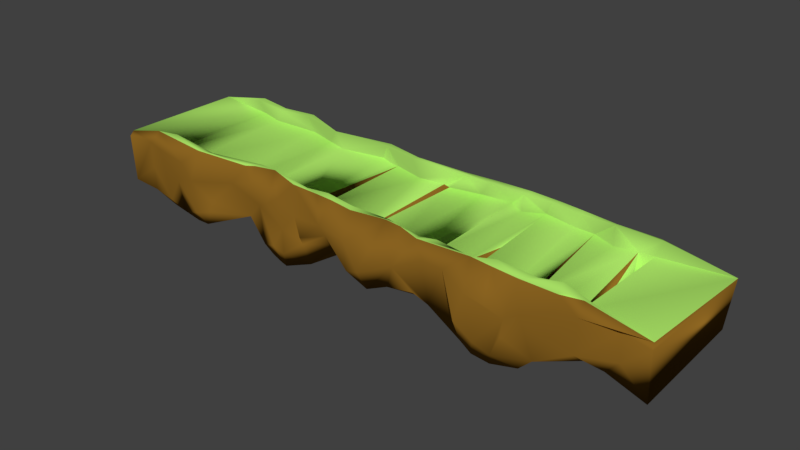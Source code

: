 # Source: straightbridge.blend  (saved by Blender 2.79.0; exported with 4.5.12 LTS)
import bpy
from mathutils import Matrix  # noqa: F401  (used for matrix-valued properties, if any)

bpy.ops.wm.read_factory_settings(use_empty=True)
scene = bpy.context.scene
scene.name = 'Scene'

# ---- collections
col_collection_1 = bpy.data.collections.new('Collection 1'); scene.collection.children.link(col_collection_1)

# ---- materials (node trees are filled in below, after node groups)
mat_material = bpy.data.materials.new('Material')
mat_material.alpha_threshold = 0.0
mat_material.use_transparent_shadow = False
mat_material.diffuse_color = (0.4219, 0.8, 0.1402, 1.0)
mat_material.roughness = 0.5
mat_dirt = bpy.data.materials.new('dirt')
mat_dirt.alpha_threshold = 0.0
mat_dirt.use_transparent_shadow = False
mat_dirt.diffuse_color = (0.2738, 0.135, 0.0162, 1.0)
mat_dirt.roughness = 0.5
mat_dirt.specular_intensity = 0.0

# ---- material node trees

# ---- world
world_world = bpy.data.worlds.new('World'); scene.world = world_world
world_world.color = (0.05088, 0.05088, 0.05088)
world_world.use_sun_shadow = False
world_world.sun_shadow_jitter_overblur = 0.0
world_world.cycles.sampling_method = 'MANUAL'

# ---- meshes
me_cube = bpy.data.meshes.new('Cube')
me_cube.from_pydata([(-1.149, 2.691, 2.237), (0.9712, -2.578, -2.204), (0.9949, 2.533, -2.03), (-0.7795, 2.751, -3.657), (-0.9511, 2.815, -0.9691), (-0.6856, 2.744, -1.861), (-0.2996, 2.624, -4.102), (-0.07295, 2.681, -6.013), (0.7369, -2.269, -3.182), (0.362, -2.719, -5.136), (-0.9675, -2.482, -0.09083), (0.7946, 2.677, -3.573), (0.9492, 2.568, -2.917), (0.7511, -2.758, -3.077), (-0.95, 2.475, 7.681), (0.01619, 2.726, 2.046), (0.3672, 2.545, 4.116), (0.7781, -2.435, 3.025), (-0.3624, -2.243, 3.574), (-0.5524, -2.132, 4.693), (-0.9463, 2.756, 7.942), (0.3893, 2.73, 4.607), (0.7591, -2.601, 4.134), (0.8712, -2.475, -3.979), (0.8711, 2.397, -3.196), (0.7445, 2.326, -3.45), (0.6179, 1.989, -2.904), (0.6918, 2.254, -3.446), (0.6618, -1.982, -2.597), (0.5892, -2.239, -3.085), (0.6626, -2.758, -5.36), (0.7671, 2.298, 5.161), (0.6777, -2.29, 6.123), (0.5999, -2.411, 4.876), (0.749, 2.525, 4.176), (0.6778, -2.593, 2.484), (0.5485, -2.679, 3.395), (0.4559, 2.437, -3.281), (0.5294, 2.464, -3.574), (0.492, -2.681, -7.724), (0.4325, -2.222, -4.2), (0.3657, 3.274, -6.212), (0.4801, 2.355, 4.241), (0.6093, 2.203, 5.697), (0.4582, -2.348, 5.562), (0.3769, -2.549, 3.985), (0.4801, 2.539, 5.262), (0.6004, 2.485, 4.463), (0.4551, -2.656, 4.035), (0.1948, 2.902, -5.249), (0.2691, 2.251, -3.372), (0.3367, 2.74, -3.776), (0.2215, -1.977, -3.579), (0.1679, -1.845, -4.189), (0.264, 2.443, 3.957), (0.3158, -2.341, 2.958), (0.2427, -2.372, 4.307), (0.1817, -2.425, 3.226), (0.2813, 2.693, 5.329), (0.183, -2.629, 3.337), (0.06095, 3.053, -7.317), (0.06676, -2.066, -5.414), (-0.0822, -2.674, -8.447), (0.05261, 3.301, -8.519), (-0.09012, -2.969, -9.274), (0.1183, 2.727, 2.521), (0.03934, -2.12, 3.291), (-0.09781, -2.265, 4.259), (0.001387, 2.934, 2.207), (0.1297, 2.945, 3.053), (0.1007, -2.345, 3.798), (0.03854, -2.3, 4.101), (-0.09037, -2.517, 3.905), (-0.2778, 2.694, -4.795), (-0.1571, 2.333, -4.581), (-0.2538, -1.784, -3.18), (-0.1842, 2.288, 4.954), (-0.2149, -2.132, 5.0), (-0.3028, -2.173, 4.009), (-0.1742, 2.517, 4.755), (-0.1817, -2.362, 3.868), (-0.2388, -2.446, 4.964), (-0.4873, 2.05, -1.022), (-0.3543, 2.797, -3.666), (-0.4961, -1.77, -2.7), (-0.48, -2.387, -10.81), (-0.3167, 2.545, 4.94), (-0.5379, -1.883, 4.855), (-0.3198, 2.84, 4.859), (-0.4696, -1.979, 5.3), (-0.579, 2.419, -1.893), (-0.5806, -2.217, -2.91), (-0.6415, -2.282, -3.381), (-0.839, -2.552, -2.165), (-0.6998, 3.324, -5.905), (-0.7034, 2.567, 7.04), (-0.5161, 2.011, 7.631), (-0.7407, -2.369, 5.022), (-0.6967, 2.841, 6.984), (-0.593, -2.216, 3.661), (-0.7883, -2.63, 5.522), (-0.7956, 2.824, -2.569), (-0.8577, 2.505, -0.742), (-0.8606, -2.658, -3.687), (-0.7888, 3.154, -4.67), (-0.8741, -2.765, -3.763), (-0.8193, 2.341, 6.786), (-0.9272, -2.339, 7.667), (-0.821, 2.628, 6.999), (-0.9913, -2.672, 8.569), (-1.054, -2.608, -0.1348), (-1.053, 2.632, 0.4106), (-0.9857, 3.012, -0.1943), (0.3461, 3.184, -37.4), (0.6166, -2.759, -31.3), (0.2166, 2.973, -30.19), (-0.4374, -2.636, -34.96), (-0.579, -2.252, -22.67), (-0.761, 2.699, -27.36), (-0.8194, 3.069, -26.84), (-1.071, 2.837, -24.0), (-1.152, -2.581, 2.55), (-0.7685, -0.1242, -9.897), (0.5652, -2.706, -5.772), (0.7583, 2.812, -6.503), (0.9789, -2.784, -4.209), (-0.8032, -2.908, -17.31), (0.2201, -2.468, -6.31), (0.3714, -3.37, -22.22), (0.3191, -2.243, -3.917), (0.5621, 2.479, -5.621), (0.6538, -2.705, -19.72), (0.5211, -3.058, -23.27), (0.04562, 3.588, -24.92), (0.6197, 2.307, -14.82), (-0.9209, 3.185, -2.939), (-0.7882, -0.0573, -7.855), (0.7282, -2.47, -5.814), (0.9805, -2.758, -28.35), (-0.7209, 2.707, -28.23), (-0.2611, 1.437, -38.8), (0.1711, -2.665, -23.45), (0.7697, -2.535, -22.98), (0.2217, 3.216, -30.8), (-0.1296, 2.067, -31.95), (-0.3932, -2.76, -35.83), (-0.414, 3.057, -33.09), (-0.7902, 0.1776, -26.89), (-0.9303, -2.691, -30.16), (0.1709, -2.486, -25.52), (0.8556, 2.23, -30.1), (-0.8983, 3.251, -29.02), (-0.08211, -2.912, -24.37), (0.3261, 3.45, -25.94), (0.1103, 3.545, -23.37), (-0.7889, -1.725, -9.065), (-0.327, -2.169, -5.167), (-0.9026, 3.299, -9.084), (-1.144, 2.837, -0.06213), (0.5764, -3.012, -9.837), (0.4593, -3.085, -11.39), (-0.9256, 3.104, -18.72), (-1.156, -2.736, 0.04311), (-0.8017, -1.567, -7.265), (-0.5549, -2.447, -3.565), (-0.9089, -2.445, -30.19), (-0.02683, 3.097, -29.18), (-0.2603, 2.941, -39.3), (-0.5066, 2.848, -31.37), (0.6992, -1.781, -26.66), (0.7304, -2.296, -23.71), (0.4279, 3.244, -39.53), (0.3828, 3.289, -39.23), (0.404, -2.779, -40.07), (0.3527, -2.634, -37.36), (-0.005343, -2.79, -30.4), (0.06839, -2.644, -26.19), (-0.1291, 2.802, -29.61), (-0.7331, -2.982, -30.51), (-0.7658, 2.972, -27.87), (-0.7876, -2.916, -31.13), (-0.7721, 1.551, -7.432), (0.1235, 3.511, -10.63), (-0.7653, 3.313, -11.08), (0.2419, 3.315, -8.861), (0.2, -2.45, -6.532), (0.08042, -2.554, -16.14), (0.3871, -3.309, -23.64), (-0.7857, -2.616, -7.895), (-0.3515, 3.212, -4.542), (-0.356, -2.983, -28.83), (-0.7897, 2.783, -2.617), (-0.9488, -2.481, -1.361), (0.354, 3.338, -36.7), (-0.7914, 1.493, -5.991), (-0.9915, -2.729, -1.291), (0.3266, 3.192, -14.1), (-0.5051, 3.109, -20.83), (-0.4668, 2.737, -32.61), (-0.9381, 1.716, -28.23), (-0.7201, 2.973, -28.59), (0.8463, 2.975, -31.58), (0.6892, 1.912, -24.92), (0.6787, 0.5467, -26.53), (0.533, 2.945, -39.29), (0.4586, -2.167, -40.24), (0.4752, -2.832, -40.45), (0.5663, -2.678, -38.27), (0.2025, -1.64, -25.46), (-0.3509, 3.211, -34.34), (-0.3896, 0.4387, -32.02), (-1.016, 3.33, -24.84), (-1.027, -2.769, -24.84), (-1.135, 2.793, -23.63), (-0.8237, 1.725, -26.12), (-0.8725, -2.748, -31.0), (-0.6107, 1.719, -27.28), (-0.6483, -1.284, -24.89), (-0.6638, 2.724, -28.15), (-0.3567, -2.869, -35.92), (-0.1107, 2.703, -31.97), (0.03963, -0.7257, -27.23), (0.1129, 3.301, -29.18), (-0.08552, -2.325, -31.26), (0.5269, 1.588, -39.64), (0.5087, -0.2239, -39.84), (0.7987, -1.745, -23.68), (0.7546, -0.5644, -25.23), (0.8387, -2.592, -23.4), (0.09824, 1.92, -27.44), (-0.306, -2.132, -36.39), (-0.7224, -2.775, -18.66), (-0.4842, 3.024, -12.06), (0.3295, 3.401, -13.73), (0.6706, 1.999, -24.85), (0.06771, 3.377, -16.29), (-0.2992, -2.591, -22.84), (0.4356, -3.276, -29.25), (0.248, 3.399, -24.36), (-0.9913, 3.296, -20.6), (-0.2838, -2.411, -8.78), (0.2012, 3.168, -19.95), (-0.899, 3.447, -22.66), (0.5033, 3.125, -28.71), (-0.7184, -2.941, -23.41), (-0.8096, -2.943, -10.56), (-0.7811, -3.046, -25.99), (-0.03686, -2.43, -30.66), (-1.042, -2.669, -13.51), (0.2132, -2.772, -5.037), (-0.05212, 2.724, -7.001), (-1.087, 2.767, -12.66), (-0.2609, 2.924, -23.44), (-0.946, 3.029, -16.51), (0.883, -2.607, -16.74), (0.8436, 2.968, -27.95), (-0.7732, 3.068, -14.26), (-0.2818, 3.132, -23.81), (0.4863, 2.933, -6.573), (-0.4114, -2.904, -27.64), (-0.5322, -2.231, -14.74), (-0.23, 2.597, -38.3), (0.6176, 2.134, -27.93), (0.9678, 2.675, -28.79), (0.7468, 0.6887, -26.16), (0.3957, 1.245, -39.87), (0.1899, -2.308, -25.54), (0.2362, -2.735, -25.56), (-0.0072, 2.497, -28.22), (0.03805, 2.469, -28.3), (-0.2273, -1.268, -27.02), (-0.4553, 1.665, -32.02), (-0.6729, 3.162, -28.41), (-0.8197, -1.33, -28.2), (-0.9254, 3.361, -28.77), (-0.5786, 3.0, -28.59), (-0.4182, -1.373, -32.91), (0.05524, 3.425, -29.53), (0.1566, 0.5857, -27.06), (-0.07938, -0.09614, -30.5), (-0.4796, -2.614, -31.38), (0.9385, 0.967, -29.08), (0.2224, -2.458, -25.6), (-0.9462, -2.758, -27.55), (0.3263, 0.2396, -37.25), (-0.7576, 3.31, -16.59), (-0.2965, -2.782, -18.5), (-0.1436, 2.786, -20.26), (-1.136, -2.793, -23.56), (-0.07719, 2.884, -10.9), (-0.6533, 3.509, -20.64), (0.524, -2.985, -15.17), (-0.02513, -3.073, -21.44), (0.8721, 2.646, -13.35), (0.7243, 2.644, -17.02), (-0.3865, -2.675, -18.72), (-0.4037, 3.144, -12.72), (-0.8994, -2.756, -14.98), (-0.2097, -2.428, -15.32), (0.7402, -2.621, -21.82), (0.8532, 2.769, -22.56), (-0.848, 3.313, -16.54), (-0.3917, 3.501, -27.09), (0.495, -3.176, -32.86), (0.7877, 2.733, -16.29), (0.3938, -3.19, -8.853), (0.6164, 2.615, -5.828), (-0.4418, -2.246, -6.982), (-0.5521, 2.978, -8.223), (-0.8296, 3.21, -7.168), (0.287, -2.729, -5.45), (-0.2252, -2.587, -9.875), (-0.3362, -2.564, -10.39), (-0.2607, 3.128, -7.901), (-0.6325, -2.529, -6.049)], [], [(246, 215, 180), (5, 106, 102), (0, 4, 14), (189, 88, 313), (2, 263, 12), (10, 107, 192), (25, 2, 31), (1, 17, 22), (31, 2, 34), (0, 14, 20), (107, 121, 109), (10, 121, 107), (1, 8, 17), (51, 16, 54), (53, 70, 57), (25, 31, 27), (306, 47, 124), (17, 35, 22), (32, 36, 35), (30, 36, 159), (30, 35, 36), (27, 29, 28), (44, 48, 36), (44, 45, 48), (42, 47, 46), (305, 48, 45), (38, 39, 123), (37, 40, 39), (51, 54, 50), (55, 59, 45), (54, 69, 65), (239, 274, 211), (184, 69, 58), (50, 52, 129), (310, 45, 59), (61, 66, 70), (66, 72, 71), (63, 68, 69), (311, 80, 81), (67, 80, 72), (77, 81, 80), (78, 81, 77), (303, 207, 114), (2, 25, 8, 1), (84, 89, 156), (84, 87, 89), (232, 96, 189), (254, 299, 228), (134, 234, 262), (82, 84, 156), (314, 99, 100), (87, 99, 19), (91, 87, 84), (5, 95, 106), (90, 91, 84), (14, 108, 20), (107, 100, 97), (102, 106, 14), (102, 93, 5), (102, 192, 93), (121, 162, 110), (51, 196, 9), (208, 266, 278), (226, 170, 227), (142, 299, 114), (230, 145, 276), (217, 117, 178), (199, 148, 211), (216, 217, 272), (271, 276, 280), (144, 270, 261), (229, 278, 269), (269, 278, 221), (204, 169, 114), (257, 302, 296), (296, 302, 232), (161, 151, 215), (152, 270, 223), (114, 131, 159), (303, 173, 206), (239, 211, 251), (261, 270, 240), (195, 248, 283), (190, 230, 236), (241, 208, 278), (129, 284, 196), (242, 119, 274), (187, 174, 129), (94, 290, 285), (246, 180, 178), (224, 204, 38), (105, 297, 245), (289, 133, 177), (182, 238, 154), (243, 262, 204), (255, 201, 294), (284, 113, 196), (127, 241, 282), (49, 241, 127), (185, 266, 241), (241, 278, 115), (305, 310, 128), (25, 202, 137), (27, 137, 169), (161, 274, 151), (310, 267, 174), (192, 165, 10), (7, 166, 250), (186, 176, 141), (233, 238, 184), (64, 152, 292), (291, 132, 159), (62, 166, 7), (156, 240, 140), (73, 156, 252), (252, 140, 261), (291, 303, 132), (311, 298, 64), (4, 253, 161), (235, 133, 289), (236, 270, 298), (158, 213, 0), (185, 282, 266), (293, 304, 124), (293, 263, 255), (41, 258, 233), (194, 256, 101), (136, 256, 194), (313, 79, 257), (257, 287, 167), (307, 85, 295), (259, 280, 219), (289, 287, 79), (192, 161, 165), (165, 161, 215), (62, 247, 279), (279, 247, 223), (137, 170, 169), (200, 272, 139), (168, 271, 280), (210, 140, 230), (220, 279, 144), (222, 278, 229), (226, 142, 170), (198, 168, 146), (226, 228, 142), (281, 138, 228), (201, 150, 264), (150, 281, 226), (169, 142, 114), (262, 169, 204), (113, 265, 174), (204, 224, 171), (266, 282, 149), (282, 174, 267), (193, 284, 143), (222, 229, 269), (261, 220, 144), (144, 279, 270), (271, 210, 276), (146, 210, 271), (272, 217, 218), (139, 118, 200), (118, 179, 200), (273, 180, 215), (118, 147, 214), (212, 120, 211), (147, 273, 215), (216, 117, 217), (145, 219, 116), (261, 167, 177), (225, 205, 265), (148, 215, 283), (246, 178, 244), (244, 178, 117), (243, 204, 171), (163, 147, 118), (263, 138, 281), (240, 270, 140), (153, 193, 238), (256, 118, 139), (152, 175, 292), (187, 113, 174), (292, 175, 186), (202, 169, 203), (241, 115, 282), (38, 204, 130), (301, 119, 242), (251, 120, 213), (174, 284, 129), (290, 200, 285), (12, 263, 293), (235, 182, 154), (213, 288, 121), (23, 299, 254), (305, 128, 237), (159, 132, 114), (157, 239, 112), (306, 134, 243), (308, 197, 290), (245, 297, 126), (183, 285, 309), (110, 288, 248), (112, 239, 111), (64, 298, 152), (258, 243, 193), (304, 294, 124), (128, 174, 237), (132, 303, 114), (294, 234, 124), (293, 255, 300), (260, 314, 117), (231, 117, 314), (85, 260, 295), (300, 255, 304), (63, 182, 235), (159, 131, 30), (41, 233, 184), (111, 251, 158), (245, 126, 231), (135, 309, 157), (94, 308, 290), (135, 157, 112), (310, 305, 45), (26, 38, 29), (51, 9, 40), (49, 60, 53), (184, 182, 69), (290, 272, 200), (96, 232, 308), (75, 156, 78), (79, 76, 15), (78, 18, 81), (57, 70, 59), (83, 6, 86), (312, 311, 18), (164, 19, 99), (40, 9, 45), (28, 29, 33, 32), (1, 23, 125), (26, 27, 43), (17, 8, 32), (34, 11, 124), (124, 47, 34), (17, 32, 35), (32, 33, 36), (283, 248, 212), (27, 28, 8), (27, 26, 29), (42, 37, 38), (42, 38, 43), (29, 123, 33), (123, 39, 44), (258, 46, 47), (33, 44, 36), (16, 42, 21), (42, 46, 21), (42, 43, 47), (48, 291, 36), (305, 160, 48), (160, 291, 48), (291, 159, 36), (40, 37, 51), (38, 37, 39), (55, 129, 56), (129, 52, 56), (55, 56, 59), (56, 57, 59), (54, 58, 69), (204, 207, 130), (21, 41, 58), (41, 184, 58), (239, 242, 274), (50, 49, 52), (53, 61, 70), (7, 250, 15), (15, 60, 65), (250, 60, 15), (70, 66, 71), (186, 70, 71), (15, 68, 79), (66, 67, 72), (152, 223, 175), (68, 63, 289), (182, 63, 69), (49, 127, 52), (289, 79, 68), (61, 250, 62), (60, 250, 61), (311, 81, 18), (86, 6, 73), (67, 77, 80), (67, 62, 77), (62, 75, 77), (303, 237, 173), (313, 88, 79), (152, 298, 270), (7, 74, 62), (75, 74, 73), (85, 307, 89), (82, 83, 86), (86, 88, 96), (78, 89, 18), (156, 89, 78), (88, 189, 96), (236, 230, 270), (100, 245, 314), (154, 143, 222), (6, 83, 156), (83, 82, 156), (95, 98, 108), (99, 97, 100), (98, 94, 108), (97, 92, 93), (92, 5, 93), (195, 105, 109), (105, 245, 100), (100, 107, 109), (104, 309, 108), (97, 93, 107), (93, 192, 107), (102, 4, 192), (111, 158, 0), (73, 240, 75), (302, 167, 209), (302, 257, 167), (156, 73, 6), (156, 75, 240), (25, 137, 8), (8, 137, 27), (140, 270, 230), (142, 228, 299), (202, 234, 201), (143, 284, 282), (120, 212, 288), (211, 148, 212), (273, 147, 180), (276, 145, 116), (268, 269, 221), (277, 268, 166), (172, 113, 193), (206, 205, 225), (149, 141, 176), (232, 302, 197), (167, 287, 177), (193, 171, 172), (252, 156, 140), (131, 114, 299), (233, 153, 238), (186, 175, 176), (267, 186, 141), (137, 227, 170), (247, 250, 268), (285, 200, 179), (158, 251, 213), (157, 309, 301), (153, 233, 193), (275, 197, 168), (290, 275, 272), (215, 246, 297), (197, 146, 168), (157, 301, 239), (231, 126, 244), (126, 297, 246), (9, 187, 129), (177, 133, 166), (304, 255, 294), (104, 183, 309), (301, 179, 119), (49, 185, 241), (62, 250, 247), (295, 190, 236), (27, 169, 202), (110, 162, 288), (267, 249, 186), (73, 252, 261), (73, 261, 240), (251, 211, 120), (191, 101, 256), (3, 191, 256), (238, 193, 143), (62, 279, 166), (303, 206, 207), (30, 131, 13), (256, 122, 181), (181, 3, 256), (122, 256, 155), (4, 10, 165), (4, 165, 253), (165, 199, 253), (138, 254, 228), (286, 236, 298), (0, 213, 121), (185, 127, 282), (304, 293, 300), (234, 294, 201), (312, 307, 295), (219, 190, 259), (163, 103, 188), (136, 163, 256), (163, 118, 256), (296, 313, 257), (192, 4, 161), (263, 125, 138), (197, 302, 146), (199, 165, 148), (168, 198, 271), (275, 168, 280), (220, 166, 279), (202, 264, 227), (202, 201, 264), (150, 263, 281), (226, 281, 228), (150, 201, 263), (227, 150, 226), (169, 170, 142), (207, 204, 114), (262, 203, 169), (262, 234, 203), (234, 202, 203), (205, 206, 173), (172, 265, 113), (174, 265, 173), (265, 205, 173), (224, 225, 265), (171, 224, 265), (222, 115, 278), (225, 207, 206), (224, 207, 225), (282, 284, 174), (282, 115, 143), (193, 113, 284), (247, 175, 223), (175, 221, 176), (269, 277, 222), (269, 268, 277), (247, 268, 175), (278, 149, 176), (279, 223, 270), (148, 165, 215), (198, 146, 271), (146, 209, 210), (230, 219, 145), (139, 272, 218), (272, 275, 216), (275, 280, 216), (283, 212, 148), (151, 214, 147), (119, 214, 151), (151, 147, 215), (119, 118, 214), (274, 199, 211), (213, 120, 288), (119, 151, 274), (118, 119, 179), (139, 217, 178), (218, 217, 139), (210, 230, 276), (116, 219, 280), (220, 261, 177), (267, 149, 282), (221, 278, 176), (268, 221, 175), (149, 267, 141), (146, 302, 209), (278, 266, 149), (133, 277, 166), (155, 256, 139), (123, 130, 207), (190, 219, 230), (241, 266, 208), (154, 238, 143), (164, 314, 260), (233, 258, 193), (134, 124, 234), (125, 23, 254), (182, 184, 238), (71, 292, 186), (85, 164, 260), (312, 295, 236), (309, 285, 301), (308, 232, 197), (312, 236, 286), (310, 249, 267), (251, 111, 239), (257, 79, 287), (258, 306, 243), (290, 197, 275), (13, 131, 299), (232, 189, 296), (231, 244, 117), (287, 289, 177), (133, 235, 154), (138, 125, 254), (128, 310, 174), (243, 134, 262), (244, 126, 246), (189, 313, 296), (124, 24, 293), (24, 12, 293), (23, 13, 299), (162, 121, 288), (289, 63, 235), (314, 245, 231), (195, 110, 248), (104, 94, 183), (13, 23, 1, 22), (4, 0, 121, 10), (84, 82, 90), (215, 297, 283), (11, 34, 2, 12, 24), (54, 16, 21, 58), (108, 94, 104), (20, 135, 112), (19, 89, 87), (109, 121, 110, 195), (186, 249, 59, 70), (74, 7, 15, 76), (47, 306, 258), (112, 111, 0, 20), (24, 124, 11), (43, 38, 26), (31, 43, 27), (32, 8, 28), (31, 34, 47, 43), (13, 22, 35, 30), (268, 250, 166), (37, 42, 16, 51), (288, 212, 248), (258, 41, 21, 46), (44, 33, 123), (44, 39, 40), (45, 44, 40), (55, 45, 9, 129), (52, 53, 57, 56), (49, 54, 65, 60), (127, 185, 53, 52), (54, 49, 50), (129, 51, 50), (62, 67, 66, 61), (249, 310, 59), (65, 69, 68, 15), (72, 64, 71), (64, 72, 80, 311), (61, 53, 60), (74, 76, 86, 73), (86, 76, 79, 88), (164, 85, 89, 19), (78, 77, 75), (75, 62, 74), (307, 312, 18, 89), (133, 154, 222, 277), (96, 90, 82), (86, 96, 82), (308, 94, 98, 96), (99, 314, 164), (108, 106, 95), (96, 98, 95), (99, 87, 97), (91, 92, 97, 87), (90, 96, 95, 5), (90, 5, 92, 91), (188, 178, 147, 163), (135, 20, 108, 309), (100, 109, 105), (108, 14, 106), (29, 38, 130, 123), (14, 4, 102), (49, 53, 185), (196, 51, 129), (207, 224, 38, 123), (280, 117, 216), (178, 180, 147), (150, 227, 264), (117, 280, 260), (259, 190, 295), (263, 201, 255), (9, 196, 113, 187), (285, 183, 94), (25, 27, 202), (174, 173, 237), (188, 155, 139, 178), (71, 64, 292), (237, 303, 291), (161, 253, 199, 274), (260, 280, 259, 295), (286, 311, 312), (124, 134, 306), (171, 193, 243), (209, 167, 140, 210), (140, 167, 261), (2, 1, 125, 263), (172, 171, 265), (222, 143, 115), (116, 280, 276), (177, 166, 220), (305, 237, 291, 160), (227, 137, 202), (179, 301, 285), (298, 311, 286), (195, 283, 297, 105), (239, 301, 242)])
me_cube.polygons.foreach_set('use_smooth', [True] * 602)
me_cube.polygons.foreach_set('material_index', [1, 0, 0, 1, 1, 0, 0, 0, 0, 0, 0, 0, 0, 0, 0, 0, 1, 0, 0, 1, 1, 0, 0, 0, 0, 1, 0, 0, 0, 0, 0, 1, 1, 0, 1, 0, 0, 1, 1, 0, 0, 0, 1, 0, 0, 0, 1, 1, 1, 0, 1, 0, 0, 0, 0, 0, 0, 0, 0, 0, 1, 0, 1, 1, 1, 1, 1, 1, 1, 1, 1, 1, 1, 1, 1, 1, 1, 1, 1, 1, 1, 1, 1, 1, 1, 1, 1, 1, 1, 1, 1, 1, 1, 1, 1, 1, 1, 1, 1, 0, 1, 1, 0, 1, 1, 1, 0, 1, 1, 1, 1, 1, 1, 1, 1, 1, 1, 1, 0, 1, 1, 1, 0, 1, 1, 1, 0, 0, 1, 1, 1, 1, 1, 1, 1, 1, 1, 1, 1, 1, 1, 1, 1, 1, 1, 1, 1, 1, 1, 1, 1, 1, 1, 1, 1, 1, 1, 1, 1, 1, 1, 1, 1, 1, 1, 1, 1, 1, 1, 1, 1, 1, 1, 1, 1, 1, 1, 1, 1, 1, 1, 1, 1, 1, 1, 1, 1, 1, 1, 1, 1, 1, 1, 1, 1, 1, 1, 1, 1, 1, 1, 1, 1, 1, 1, 1, 1, 1, 1, 1, 1, 1, 1, 1, 1, 1, 1, 1, 1, 1, 1, 1, 1, 1, 0, 0, 0, 1, 1, 1, 0, 0, 0, 0, 0, 1, 1, 0, 0, 1, 0, 0, 1, 1, 0, 0, 1, 0, 0, 0, 0, 0, 0, 1, 0, 0, 0, 0, 1, 1, 1, 1, 0, 0, 0, 0, 0, 0, 0, 1, 1, 1, 1, 0, 0, 0, 0, 0, 0, 1, 0, 0, 1, 1, 1, 0, 1, 0, 0, 1, 0, 0, 0, 0, 1, 1, 1, 0, 0, 1, 0, 0, 0, 0, 1, 1, 1, 1, 0, 0, 0, 0, 1, 0, 0, 1, 1, 0, 1, 0, 0, 0, 1, 0, 1, 1, 0, 0, 0, 0, 1, 1, 1, 1, 1, 1, 1, 1, 1, 1, 1, 1, 1, 1, 1, 1, 1, 1, 1, 1, 1, 1, 1, 1, 1, 1, 1, 1, 1, 1, 1, 1, 1, 1, 1, 1, 1, 1, 1, 1, 1, 1, 0, 1, 1, 1, 1, 1, 0, 0, 1, 1, 1, 1, 0, 0, 0, 0, 0, 1, 1, 1, 1, 0, 1, 1, 1, 1, 0, 0, 1, 1, 1, 1, 1, 1, 1, 1, 1, 1, 1, 1, 1, 1, 1, 1, 1, 1, 1, 1, 1, 1, 1, 1, 1, 1, 1, 1, 1, 1, 1, 1, 1, 1, 1, 1, 1, 1, 1, 1, 1, 1, 1, 1, 1, 1, 1, 1, 1, 1, 1, 1, 1, 1, 1, 1, 1, 1, 1, 1, 1, 1, 1, 1, 1, 1, 1, 1, 1, 1, 1, 1, 1, 1, 1, 1, 1, 1, 1, 1, 1, 1, 1, 1, 1, 1, 1, 1, 1, 1, 1, 1, 1, 1, 1, 1, 1, 1, 1, 1, 1, 1, 1, 1, 1, 1, 1, 0, 0, 1, 1, 0, 1, 1, 0, 1, 1, 0, 1, 1, 1, 0, 0, 0, 0, 1, 1, 0, 1, 1, 0, 0, 0, 0, 0, 0, 0, 0, 0, 0, 1, 0, 1, 1, 0, 0, 0, 1, 0, 0, 1, 1, 0, 0, 1, 1, 0, 0, 0, 0, 0, 0, 1, 1, 1, 0, 0, 0, 0, 0, 1, 1, 1, 1, 1, 1, 1, 1, 1, 0, 1, 1, 1, 1, 1, 1, 1, 1, 1, 1, 1, 1, 1, 1, 1, 1, 1, 1, 1, 1, 1, 1])
me_cube.materials.append(mat_material)
me_cube.materials.append(mat_dirt)
me_cube.use_remesh_preserve_volume = False
me_cube.use_remesh_preserve_attributes = False
me_cube.use_mirror_vertex_groups = False
me_cube.update()

# ---- objects
ob_cube = bpy.data.objects.new('Cube', me_cube)

# ---- transforms, parenting, visibility, modifiers, constraints
ob_cube.location = (0.0, 0.0, 0.0)
ob_cube.scale = (23.19, 2.037, 0.1639)
ob_cube.lineart.crease_threshold = 0.0

# ---- collection membership
col_collection_1.objects.link(ob_cube)

# ---- scene / render settings (as saved in the file)
scene.frame_start = 1; scene.frame_end = 250; scene.frame_set(1)
scene.render.engine = 'BLENDER_EEVEE_NEXT'
scene.render.resolution_percentage = 50
scene.render.dither_intensity = 0.0
scene.cycles.use_denoising = False
scene.cycles.samples = 128
scene.cycles.sampling_pattern = 'TABULATED_SOBOL'
scene.cycles.use_adaptive_sampling = False
scene.cycles.use_light_tree = False
scene.cycles.blur_glossy = 0.0
scene.cycles.sample_clamp_indirect = 0.0
scene.view_settings.view_transform = 'Standard'
bpy.context.view_layer.update()

# ---- added for rendering (the .blend has no active camera and no usable light): camera, sun
cam_auto = bpy.data.cameras.new('AutoCamera')
cam_auto.lens = 50.0
cam_auto.sensor_width = 36.0
cam_auto.clip_end = 1000.0
ob_auto_camera = bpy.data.objects.new('AutoCamera', cam_auto)
scene.collection.objects.link(ob_auto_camera)
ob_auto_camera.location = (46.6884, -58.05, 36.2356)
ob_auto_camera.rotation_euler = (1.09748, -7.21219e-08, 0.694738)
scene.camera = ob_auto_camera
light_auto_sun = bpy.data.lights.new('AutoSun', 'SUN')
light_auto_sun.energy = 3.0
light_auto_sun.angle = 0.0523599
ob_auto_sun = bpy.data.objects.new('AutoSun', light_auto_sun)
scene.collection.objects.link(ob_auto_sun)
ob_auto_sun.rotation_euler = (0.872665, 0.174533, 0.523599)
bpy.context.view_layer.update()

